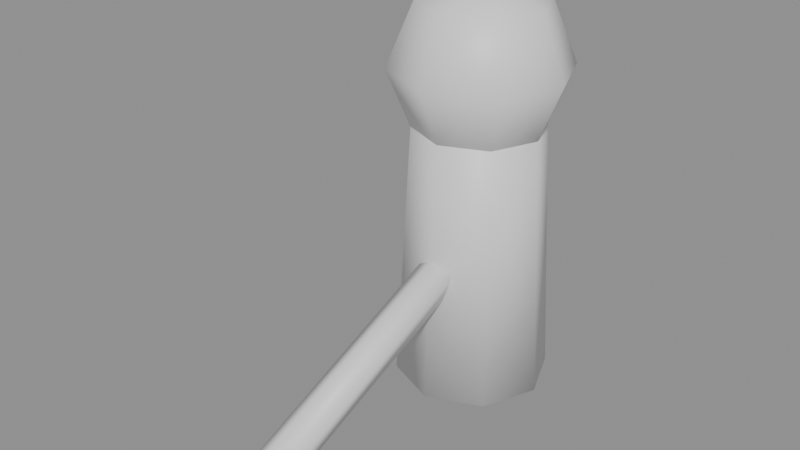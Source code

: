 # Source: bollard.blend  (saved by Blender 5.2.44; exported with 4.5.12 LTS)
import bpy
from mathutils import Matrix  # noqa: F401  (used for matrix-valued properties, if any)

bpy.ops.wm.read_factory_settings(use_empty=True)
scene = bpy.context.scene
scene.name = 'Scene'

# ---- materials (node trees are filled in below, after node groups)
mat_iron = bpy.data.materials.new('iron')
mat_leather = bpy.data.materials.new('leather')

# ---- material node trees
mat_iron.use_nodes = True; mat_iron.node_tree.nodes.clear()
_N = mat_iron.node_tree.nodes; _L = mat_iron.node_tree.links
n0 = _N.new('ShaderNodeBsdfPrincipled'); n0.name = 'Principled BSDF'; n0.location = (-200, 100)
n0.inputs[10].default_value = 0.005
n1 = _N.new('ShaderNodeOutputMaterial'); n1.name = 'Material Output'; n1.location = (200, 100)
_L.new(n0.outputs[0], n1.inputs[0])
n1.is_active_output = True
mat_leather.use_nodes = True; mat_leather.node_tree.nodes.clear()
_N = mat_leather.node_tree.nodes; _L = mat_leather.node_tree.links
n0 = _N.new('ShaderNodeBsdfPrincipled'); n0.name = 'Principled BSDF'; n0.location = (-200, 100)
n0.inputs[10].default_value = 0.005
n1 = _N.new('ShaderNodeOutputMaterial'); n1.name = 'Material Output'; n1.location = (200, 100)
_L.new(n0.outputs[0], n1.inputs[0])
n1.is_active_output = True

# ---- meshes
me_bollard = bpy.data.meshes.new('bollard')
me_bollard.from_pydata([(0.0, 0.1202, 0.7402), (0.0, 0.0, 0.79), (0.0, 0.15, 0.0), (0.0, 0.12, 0.6), (0.1061, 0.1061, 0.0), (0.08485, 0.08485, 0.6), (0.15, 0.0, 0.0), (0.12, 0.0, 0.6), (0.1061, -0.1061, 0.0), (0.08485, -0.08485, 0.6), (0.0, -0.15, 0.0), (0.0, -0.12, 0.6), (-0.1061, -0.1061, 0.0), (-0.08485, -0.08485, 0.6), (-0.15, 0.0, 0.0), (-0.12, 0.0, 0.6), (-0.1061, 0.1061, 0.0), (-0.08485, 0.08485, 0.6), (0.0, 0.17, 0.62), (0.0, 0.1202, 0.4998), (0.0, 0.0, 0.45), (0.085, 0.085, 0.7402), (0.1202, 0.1202, 0.62), (0.085, 0.085, 0.4998), (0.1202, 0.0, 0.7402), (0.17, 0.0, 0.62), (0.1202, 0.0, 0.4998), (0.085, -0.085, 0.7402), (0.1202, -0.1202, 0.62), (0.085, -0.085, 0.4998), (0.0, -0.1202, 0.7402), (0.0, -0.17, 0.62), (0.0, -0.1202, 0.4998), (-0.03804, -0.6048, 0.06141), (-0.085, -0.085, 0.7402), (-0.03804, -0.004754, 0.3114), (-0.1202, -0.1202, 0.62), (-0.085, -0.085, 0.4998), (-0.02351, -0.5876, 0.02013), (-0.1202, 0.0, 0.7402), (-0.02351, 0.01245, 0.2701), (-0.17, 0.0, 0.62), (-0.1202, 0.0, 0.4998), (0.02351, -0.5876, 0.02013), (-0.085, 0.085, 0.7402), (0.02351, 0.01245, 0.2701), (-0.1202, 0.1202, 0.62), (-0.085, 0.085, 0.4998), (0.03804, -0.6048, 0.06141), (0.03804, -0.004754, 0.3114), (0.0, -0.6154, 0.08692), (0.0, -0.01538, 0.3369)], [], [(28, 27, 30, 31), (22, 21, 24, 25), (2, 3, 5, 4), (27, 1, 30), (23, 22, 25, 26), (4, 5, 7, 6), (20, 26, 29), (21, 1, 24), (6, 7, 9, 8), (26, 25, 28, 29), (20, 19, 23), (8, 9, 11, 10), (24, 1, 27), (0, 1, 21), (10, 11, 13, 12), (25, 24, 27, 28), (18, 0, 21, 22), (12, 13, 15, 14), (5, 3, 17, 15, 13, 11, 9, 7), (19, 18, 22, 23), (14, 15, 17, 16), (20, 29, 32), (20, 23, 26), (16, 17, 3, 2), (2, 4, 6, 8, 10, 12, 14, 16), (29, 28, 31, 32), (20, 32, 37), (31, 30, 34, 36), (30, 1, 34), (32, 31, 36, 37), (20, 37, 42), (36, 34, 39, 41), (34, 1, 39), (37, 36, 41, 42), (20, 42, 47), (41, 39, 44, 46), (39, 1, 44), (42, 41, 46, 47), (47, 46, 18, 19), (20, 47, 19), (46, 44, 0, 18), (44, 1, 0), (51, 50, 48, 49), (49, 48, 43, 45), (45, 43, 38, 40), (48, 50, 33, 38, 43), (40, 38, 33, 35), (35, 33, 50, 51), (51, 49, 45, 40, 35)])
me_bollard.polygons.foreach_set('use_smooth', [True] * 49)
me_bollard.polygons.foreach_set('material_index', [0, 0, 0, 0, 0, 0, 0, 0, 0, 0, 0, 0, 0, 0, 0, 0, 0, 0, 0, 0, 0, 0, 0, 0, 0, 0, 0, 0, 0, 0, 0, 0, 0, 0, 0, 0, 0, 0, 0, 0, 0, 0, 1, 1, 1, 1, 1, 1, 1])
_uv = me_bollard.uv_layers.new(name='Float2')
_uv.uv.foreach_set('vector', [0.1202, 0.62, 0.085, 0.7402, 0.0, 0.7402, 0.0, 0.62, 0.1202, 0.62, 0.085, 0.7402, 0.0, 0.7402, 0.0, 0.62, 0.0, 0.0, 0.0, 0.6, 0.08485, 0.6, 0.1061, 0.0, 0.085, -0.085, 0.0, 0.0, 0.0, -0.1202, 0.085, 0.4998, 0.1202, 0.62, 0.0, 0.62, 0.0, 0.4998, 0.1061, 0.0, 0.08485, 0.6, 0.0, 0.6, 0.0, 0.0, 0.0, 0.0, 0.1202, 0.0, 0.085, -0.085, 0.085, 0.085, 0.0, 0.0, 0.1202, 0.0, 0.0, 0.0, 0.0, 0.6, -0.08485, 0.6, -0.1061, 0.0, 0.0, 0.4998, 0.0, 0.62, -0.1202, 0.62, -0.085, 0.4998, 0.0, 0.0, 0.0, 0.1202, 0.085, 0.085, 0.1061, 0.0, 0.08485, 0.6, 0.0, 0.6, 0.0, 0.0, 0.1202, 0.0, 0.0, 0.0, 0.085, -0.085, 0.0, 0.1202, 0.0, 0.0, 0.085, 0.085, 0.0, 0.0, 0.0, 0.6, -0.08485, 0.6, -0.1061, 0.0, 0.0, 0.62, 0.0, 0.7402, -0.085, 0.7402, -0.1202, 0.62, 0.0, 0.62, 0.0, 0.7402, 0.085, 0.7402, 0.1202, 0.62, -0.1061, 0.0, -0.08485, 0.6, 0.0, 0.6, 0.0, 0.0, 0.08485, 0.08485, 0.0, 0.12, -0.08485, 0.08485, -0.12, 0.0, -0.08485, -0.08485, 0.0, -0.12, 0.08485, -0.08485, 0.12, 0.0, 0.0, 0.4998, 0.0, 0.62, 0.1202, 0.62, 0.085, 0.4998, 0.0, 0.0, 0.0, 0.6, 0.08485, 0.6, 0.1061, 0.0, 0.0, 0.0, 0.085, -0.085, 0.0, -0.1202, 0.0, 0.0, 0.085, 0.085, 0.1202, 0.0, -0.1061, 0.0, -0.08485, 0.6, 0.0, 0.6, 0.0, 0.0, 0.0, 0.15, 0.1061, 0.1061, 0.15, 0.0, 0.1061, -0.1061, 0.0, -0.15, -0.1061, -0.1061, -0.15, 0.0, -0.1061, 0.1061, 0.085, 0.4998, 0.1202, 0.62, 0.0, 0.62, 0.0, 0.4998, 0.0, 0.0, 0.0, -0.1202, -0.085, -0.085, 0.0, 0.62, 0.0, 0.7402, -0.085, 0.7402, -0.1202, 0.62, 0.0, -0.1202, 0.0, 0.0, -0.085, -0.085, 0.0, 0.4998, 0.0, 0.62, -0.1202, 0.62, -0.085, 0.4998, 0.0, 0.0, -0.085, -0.085, -0.1202, 0.0, -0.1202, 0.62, -0.085, 0.7402, 0.0, 0.7402, 0.0, 0.62, -0.085, -0.085, 0.0, 0.0, -0.1202, 0.0, -0.085, 0.4998, -0.1202, 0.62, 0.0, 0.62, 0.0, 0.4998, 0.0, 0.0, -0.1202, 0.0, -0.085, 0.085, 0.0, 0.62, 0.0, 0.7402, 0.085, 0.7402, 0.1202, 0.62, -0.1202, 0.0, 0.0, 0.0, -0.085, 0.085, 0.0, 0.4998, 0.0, 0.62, 0.1202, 0.62, 0.085, 0.4998, -0.085, 0.4998, -0.1202, 0.62, 0.0, 0.62, 0.0, 0.4998, 0.0, 0.0, -0.085, 0.085, 0.0, 0.1202, -0.1202, 0.62, -0.085, 0.7402, 0.0, 0.7402, 0.0, 0.62, -0.085, 0.085, 0.0, 0.0, 0.0, 0.1202, 0.0, -0.01538, 0.0, -0.6154, 0.03804, -0.6048, 0.03804, -0.004754, -0.004754, 0.3114, -0.6048, 0.06141, -0.5876, 0.02013, 0.01245, 0.2701, 0.02351, 0.01245, 0.02351, -0.5876, -0.02351, -0.5876, -0.02351, 0.01245, 0.03804, 0.06141, 0.0, 0.08692, -0.03804, 0.06141, -0.02351, 0.02013, 0.02351, 0.02013, 0.01245, 0.2701, -0.5876, 0.02013, -0.6048, 0.06141, -0.004754, 0.3114, -0.03804, -0.004754, -0.03804, -0.6048, 0.0, -0.6154, 0.0, -0.01538, 0.0, 0.3369, 0.03804, 0.3114, 0.02351, 0.2701, -0.02351, 0.2701, -0.03804, 0.3114])
me_bollard.materials.append(mat_iron)
me_bollard.materials.append(mat_leather)
me_bollard.update()

# ---- objects
ob_bollard = bpy.data.objects.new('bollard', None)
ob_bollard_mesh = bpy.data.objects.new('bollard_mesh', me_bollard)

# ---- transforms, parenting, visibility, modifiers, constraints
ob_bollard.location = (0.0, 0.0, 0.0)
ob_bollard_mesh.parent = ob_bollard
ob_bollard_mesh.location = (0.0, 0.0, 0.0)

# ---- collection membership
scene.collection.objects.link(ob_bollard)
scene.collection.objects.link(ob_bollard_mesh)

# ---- scene / render settings (as saved in the file)
scene.frame_start = 1; scene.frame_end = 250; scene.frame_set(1)
scene.render.engine = 'BLENDER_EEVEE_NEXT'
scene.render.bake_bias = 0.0
scene.render.bake_samples = 0
scene.render.compositor_device = 'GPU'
scene.eevee.use_volume_custom_range = False
scene.eevee.fast_gi_thickness_near = 0.1
scene.eevee.fast_gi_thickness_far = 0.0
scene.eevee.ray_tracing_options.screen_trace_thickness = 0.1
bpy.context.view_layer.update()

# ---- added for rendering (the .blend has no active camera and no usable light): camera, sun + grey world if the file has none
cam_auto = bpy.data.cameras.new('AutoCamera')
cam_auto.lens = 50.0
cam_auto.sensor_width = 36.0
cam_auto.clip_end = 1000.0
ob_auto_camera = bpy.data.objects.new('AutoCamera', cam_auto)
scene.collection.objects.link(ob_auto_camera)
ob_auto_camera.location = (1.07761, -1.51582, 1.25709)
ob_auto_camera.rotation_euler = (1.09748, -7.21219e-08, 0.694738)
scene.camera = ob_auto_camera
light_auto_sun = bpy.data.lights.new('AutoSun', 'SUN')
light_auto_sun.energy = 3.0
light_auto_sun.angle = 0.0523599
ob_auto_sun = bpy.data.objects.new('AutoSun', light_auto_sun)
scene.collection.objects.link(ob_auto_sun)
ob_auto_sun.rotation_euler = (0.872665, 0.174533, 0.523599)
if scene.world is None:
    world_auto = bpy.data.worlds.new('AutoWorld')
    world_auto.color = (0.3, 0.3, 0.3)
    scene.world = world_auto
bpy.context.view_layer.update()
